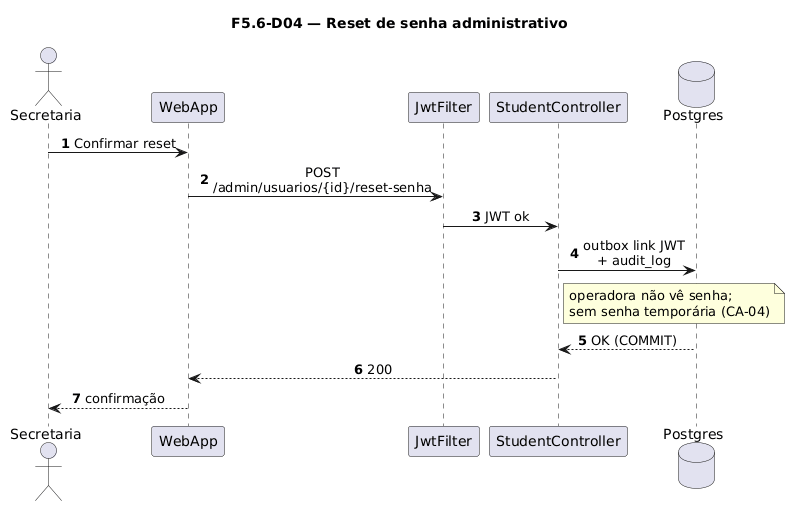

The diagram above was rendered by PlantUML. Its source (embedded in the PNG):
@startuml
title F5.6-D04 — Reset de senha administrativo
skinparam sequenceMessageAlign center
skinparam responseMessageBelowArrow true
skinparam maxMessageSize 220
autonumber

actor "Secretaria" as Sec
participant "WebApp" as WebApp
participant "JwtFilter" as Jwt
participant "StudentController" as Ctrl
database "Postgres" as Postgres

Sec -> WebApp: Confirmar reset
WebApp -> Jwt: POST /admin/usuarios/{id}/reset-senha
Jwt -> Ctrl: JWT ok
Ctrl -> Postgres: outbox link JWT\n+ audit_log
note right of Ctrl
  operadora não vê senha;
  sem senha temporária (CA-04)
end note
Postgres --> Ctrl: OK (COMMIT)
Ctrl --> WebApp: 200
WebApp --> Sec: confirmação
@enduml